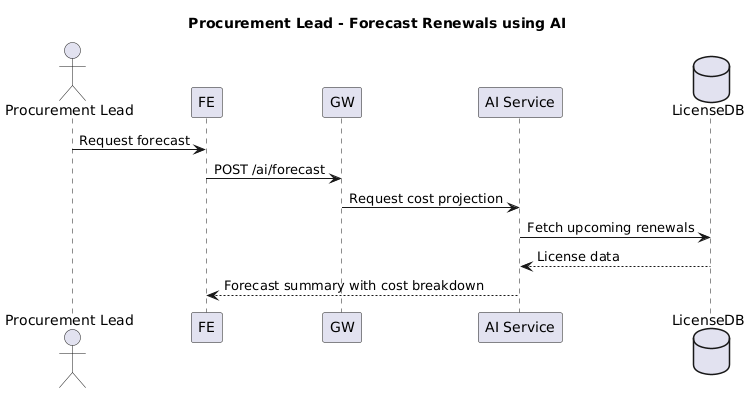

The diagram above was rendered by PlantUML. Its source (embedded in the PNG):
@startuml
title Procurement Lead - Forecast Renewals using AI

actor "Procurement Lead"
participant FE
participant GW
participant "AI Service" as AI
database "LicenseDB" as LDB

"Procurement Lead" -> FE : Request forecast
FE -> GW : POST /ai/forecast
GW -> AI : Request cost projection
AI -> LDB : Fetch upcoming renewals
LDB --> AI : License data
AI --> FE : Forecast summary with cost breakdown
@enduml